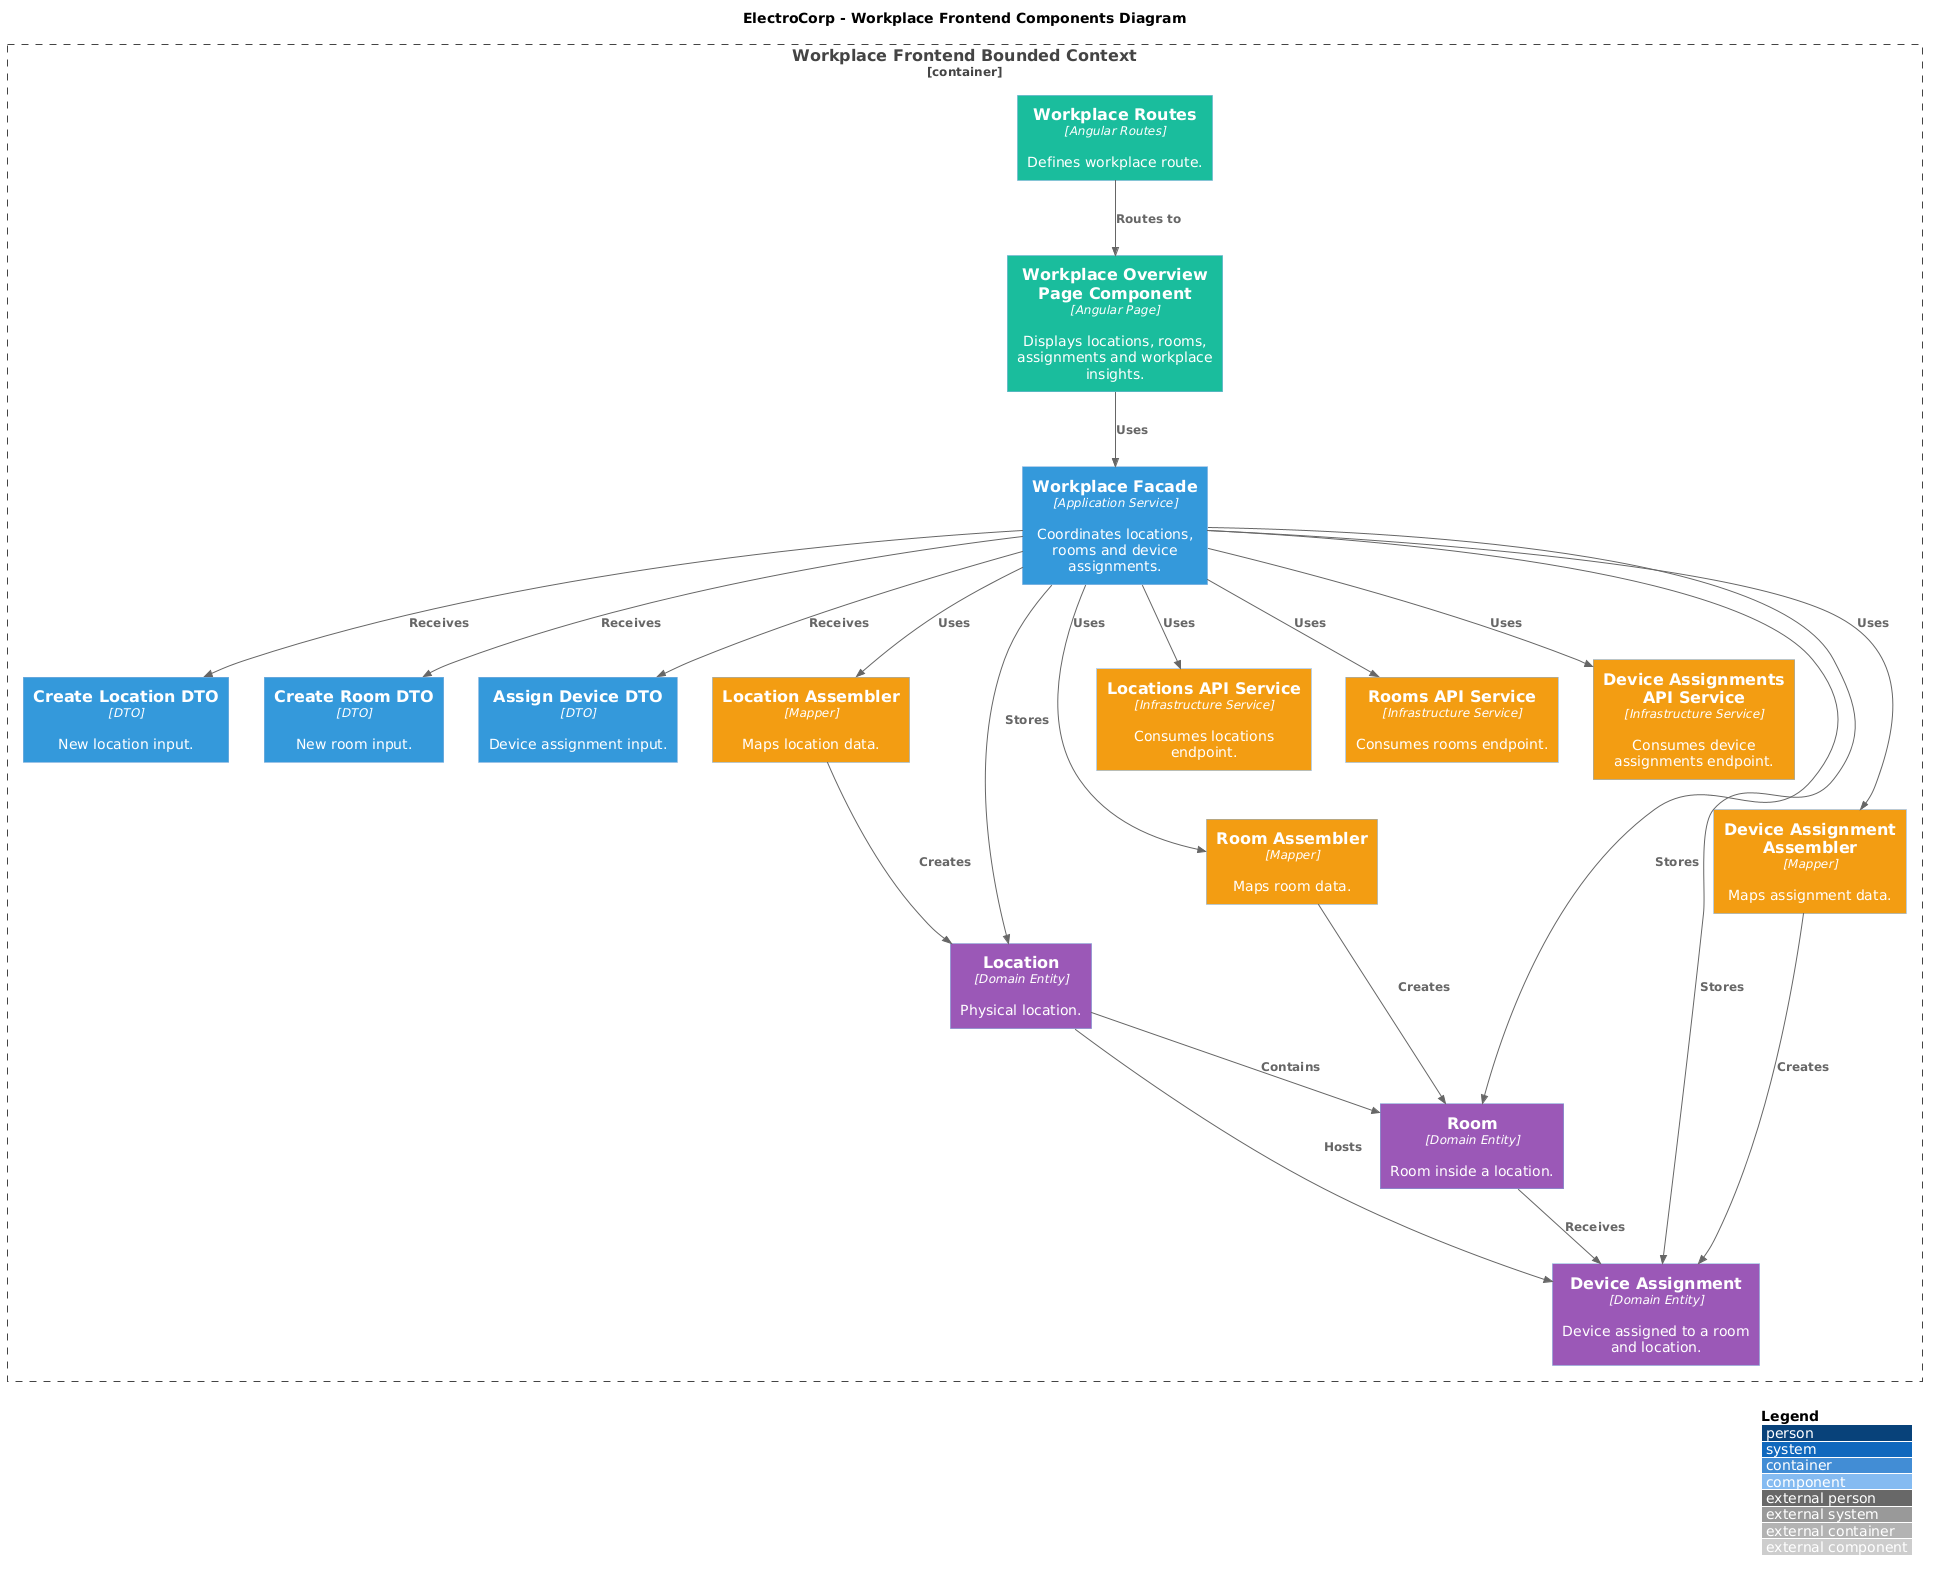

The diagram above was rendered by PlantUML. Its source (embedded in the PNG):
@startuml
!includeurl https://raw.githubusercontent.com/plantuml-stdlib/C4-PlantUML/master/C4_Component.puml

title ElectroCorp - Workplace Frontend Components Diagram

LAYOUT_WITH_LEGEND()

AddComponentTag("presentation", $bgColor="#1ABC9C", $fontColor="#FFFFFF")
AddComponentTag("application", $bgColor="#3498DB", $fontColor="#FFFFFF")
AddComponentTag("domain", $bgColor="#9B59B6", $fontColor="#FFFFFF")
AddComponentTag("infrastructure", $bgColor="#F39C12", $fontColor="#FFFFFF")

Container_Boundary(workplace, "Workplace Frontend Bounded Context") {
  Component(routes, "Workplace Routes", "Angular Routes", "Defines workplace route.", $tags="presentation")
  Component(page, "Workplace Overview Page Component", "Angular Page", "Displays locations, rooms, assignments and workplace insights.", $tags="presentation")

  Component(facade, "Workplace Facade", "Application Service", "Coordinates locations, rooms and device assignments.", $tags="application")
  Component(createLocationDto, "Create Location DTO", "DTO", "New location input.", $tags="application")
  Component(createRoomDto, "Create Room DTO", "DTO", "New room input.", $tags="application")
  Component(assignDeviceDto, "Assign Device DTO", "DTO", "Device assignment input.", $tags="application")

  Component(location, "Location", "Domain Entity", "Physical location.", $tags="domain")
  Component(room, "Room", "Domain Entity", "Room inside a location.", $tags="domain")
  Component(assignment, "Device Assignment", "Domain Entity", "Device assigned to a room and location.", $tags="domain")

  Component(locationsApi, "Locations API Service", "Infrastructure Service", "Consumes locations endpoint.", $tags="infrastructure")
  Component(roomsApi, "Rooms API Service", "Infrastructure Service", "Consumes rooms endpoint.", $tags="infrastructure")
  Component(assignmentsApi, "Device Assignments API Service", "Infrastructure Service", "Consumes device assignments endpoint.", $tags="infrastructure")
  Component(locationAssembler, "Location Assembler", "Mapper", "Maps location data.", $tags="infrastructure")
  Component(roomAssembler, "Room Assembler", "Mapper", "Maps room data.", $tags="infrastructure")
  Component(assignmentAssembler, "Device Assignment Assembler", "Mapper", "Maps assignment data.", $tags="infrastructure")
}

Rel(routes, page, "Routes to")
Rel(page, facade, "Uses")
Rel(facade, createLocationDto, "Receives")
Rel(facade, createRoomDto, "Receives")
Rel(facade, assignDeviceDto, "Receives")
Rel(facade, locationsApi, "Uses")
Rel(facade, roomsApi, "Uses")
Rel(facade, assignmentsApi, "Uses")
Rel(facade, locationAssembler, "Uses")
Rel(facade, roomAssembler, "Uses")
Rel(facade, assignmentAssembler, "Uses")
Rel(facade, location, "Stores")
Rel(facade, room, "Stores")
Rel(facade, assignment, "Stores")
Rel(locationAssembler, location, "Creates")
Rel(roomAssembler, room, "Creates")
Rel(assignmentAssembler, assignment, "Creates")
Rel(location, room, "Contains")
Rel(room, assignment, "Receives")
Rel(location, assignment, "Hosts")
@enduml